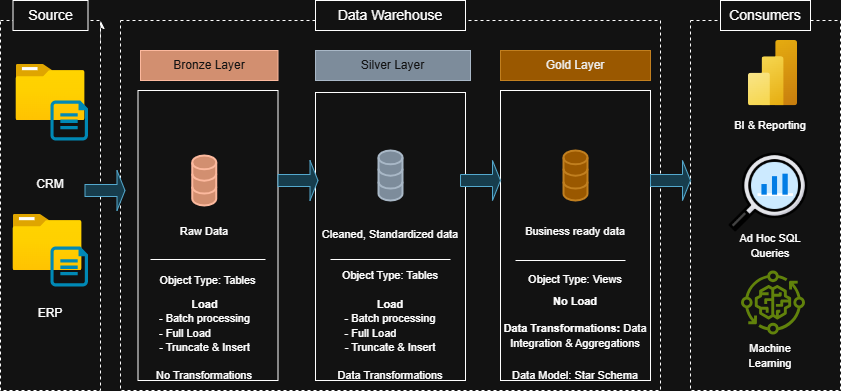

The diagram above was exported from draw.io. Its source (the exported page's mxGraphModel, read from the mxfile embedded in the PNG):
<mxGraphModel dx="872" dy="439" grid="1" gridSize="10" guides="1" tooltips="1" connect="1" arrows="1" fold="1" page="1" pageScale="1" pageWidth="850" pageHeight="1100" math="0" shadow="0">
  <root>
    <mxCell id="0" />
    <mxCell id="1" parent="0" />
    <mxCell id="0_bnLI4WgAB_rERA8SmN-4" value="" style="edgeStyle=orthogonalEdgeStyle;rounded=0;orthogonalLoop=1;jettySize=auto;html=1;" parent="1" edge="1">
      <mxGeometry relative="1" as="geometry">
        <mxPoint x="100" y="100" as="sourcePoint" />
        <mxPoint x="100" y="80" as="targetPoint" />
      </mxGeometry>
    </mxCell>
    <mxCell id="0_bnLI4WgAB_rERA8SmN-5" value="" style="rounded=0;whiteSpace=wrap;html=1;dashed=1;" parent="1" vertex="1">
      <mxGeometry x="120" y="80" width="540" height="370" as="geometry" />
    </mxCell>
    <mxCell id="0_bnLI4WgAB_rERA8SmN-6" value="&lt;font style=&quot;font-size: 14px;&quot;&gt;Data Warehouse&lt;/font&gt;" style="rounded=0;whiteSpace=wrap;html=1;" parent="1" vertex="1">
      <mxGeometry x="315" y="60" width="150" height="30" as="geometry" />
    </mxCell>
    <mxCell id="0_bnLI4WgAB_rERA8SmN-7" value="&lt;div&gt;&lt;br&gt;&lt;/div&gt;&lt;div&gt;&lt;br&gt;&lt;/div&gt;&lt;div&gt;&lt;br&gt;&lt;/div&gt;&lt;div&gt;&lt;br&gt;&lt;/div&gt;&lt;div&gt;&lt;br&gt;&lt;/div&gt;&lt;div&gt;&lt;br&gt;&lt;/div&gt;&lt;div&gt;CRM&lt;/div&gt;&lt;div&gt;&lt;br&gt;&lt;/div&gt;&lt;div&gt;&lt;br&gt;&lt;/div&gt;&lt;div&gt;&lt;br&gt;&lt;/div&gt;&lt;div&gt;&lt;br&gt;&lt;/div&gt;&lt;div&gt;&lt;br&gt;&lt;/div&gt;&lt;div&gt;&lt;br&gt;&lt;/div&gt;&lt;div&gt;&lt;br&gt;&lt;/div&gt;&lt;div&gt;&lt;br&gt;&lt;/div&gt;&lt;div&gt;ERP&lt;/div&gt;" style="rounded=0;whiteSpace=wrap;html=1;dashed=1;" parent="1" vertex="1">
      <mxGeometry y="80" width="100" height="370" as="geometry" />
    </mxCell>
    <mxCell id="0_bnLI4WgAB_rERA8SmN-9" value="" style="rounded=0;whiteSpace=wrap;html=1;dashed=1;" parent="1" vertex="1">
      <mxGeometry x="690" y="80" width="150" height="370" as="geometry" />
    </mxCell>
    <mxCell id="0_bnLI4WgAB_rERA8SmN-10" value="&lt;font style=&quot;font-size: 14px;&quot;&gt;Consumers&lt;/font&gt;" style="rounded=0;whiteSpace=wrap;html=1;" parent="1" vertex="1">
      <mxGeometry x="720" y="60" width="90" height="30" as="geometry" />
    </mxCell>
    <mxCell id="0_bnLI4WgAB_rERA8SmN-11" value="&lt;font style=&quot;font-size: 14px;&quot;&gt;Source&lt;/font&gt;" style="rounded=0;whiteSpace=wrap;html=1;" parent="1" vertex="1">
      <mxGeometry x="12.5" y="60" width="75" height="30" as="geometry" />
    </mxCell>
    <mxCell id="0_bnLI4WgAB_rERA8SmN-12" value="Bronze Layer" style="rounded=0;whiteSpace=wrap;html=1;fillColor=#a0522d;fontColor=#ffffff;strokeColor=#6D1F00;" parent="1" vertex="1">
      <mxGeometry x="140" y="110" width="137.5" height="30" as="geometry" />
    </mxCell>
    <mxCell id="0_bnLI4WgAB_rERA8SmN-13" value="" style="rounded=0;whiteSpace=wrap;html=1;" parent="1" vertex="1">
      <mxGeometry x="137.5" y="150" width="140" height="290" as="geometry" />
    </mxCell>
    <mxCell id="0_bnLI4WgAB_rERA8SmN-14" value="Silver Layer" style="rounded=0;whiteSpace=wrap;html=1;fillColor=#647687;fontColor=#ffffff;strokeColor=#314354;" parent="1" vertex="1">
      <mxGeometry x="315" y="110" width="155" height="30" as="geometry" />
    </mxCell>
    <mxCell id="0_bnLI4WgAB_rERA8SmN-15" value="" style="rounded=0;whiteSpace=wrap;html=1;" parent="1" vertex="1">
      <mxGeometry x="315" y="152" width="150" height="288" as="geometry" />
    </mxCell>
    <mxCell id="0_bnLI4WgAB_rERA8SmN-16" value="Gold Layer" style="rounded=0;whiteSpace=wrap;html=1;fillColor=#f0a30a;fontColor=#000000;strokeColor=#BD7000;" parent="1" vertex="1">
      <mxGeometry x="500" y="110" width="150" height="30" as="geometry" />
    </mxCell>
    <mxCell id="0_bnLI4WgAB_rERA8SmN-17" value="" style="rounded=0;whiteSpace=wrap;html=1;" parent="1" vertex="1">
      <mxGeometry x="500" y="150" width="150" height="290" as="geometry" />
    </mxCell>
    <mxCell id="0_bnLI4WgAB_rERA8SmN-19" value="" style="image;aspect=fixed;html=1;points=[];align=center;fontSize=12;image=img/lib/azure2/general/Folder_Blank.svg;" parent="1" vertex="1">
      <mxGeometry x="15.5" y="124" width="69" height="56.00000000000001" as="geometry" />
    </mxCell>
    <mxCell id="0_bnLI4WgAB_rERA8SmN-20" value="" style="verticalLabelPosition=bottom;html=1;verticalAlign=top;align=center;strokeColor=none;fillColor=#00BEF2;shape=mxgraph.azure.cloud_services_configuration_file;pointerEvents=1;" parent="1" vertex="1">
      <mxGeometry x="50" y="160" width="37.5" height="40" as="geometry" />
    </mxCell>
    <mxCell id="0_bnLI4WgAB_rERA8SmN-29" value="" style="image;aspect=fixed;html=1;points=[];align=center;fontSize=12;image=img/lib/azure2/general/Folder_Blank.svg;" parent="1" vertex="1">
      <mxGeometry x="12.5" y="274" width="69" height="56.00000000000001" as="geometry" />
    </mxCell>
    <mxCell id="0_bnLI4WgAB_rERA8SmN-30" value="" style="verticalLabelPosition=bottom;html=1;verticalAlign=top;align=center;strokeColor=none;fillColor=#00BEF2;shape=mxgraph.azure.cloud_services_configuration_file;pointerEvents=1;" parent="1" vertex="1">
      <mxGeometry x="50" y="306" width="37.5" height="40" as="geometry" />
    </mxCell>
    <mxCell id="0_bnLI4WgAB_rERA8SmN-31" value="" style="html=1;verticalLabelPosition=bottom;align=center;labelBackgroundColor=#ffffff;verticalAlign=top;strokeWidth=2;strokeColor=#6D1F00;shadow=0;dashed=0;shape=mxgraph.ios7.icons.data;fillColor=#a0522d;fontColor=#ffffff;" parent="1" vertex="1">
      <mxGeometry x="191.75" y="215" width="24" height="50" as="geometry" />
    </mxCell>
    <mxCell id="0_bnLI4WgAB_rERA8SmN-32" value="" style="html=1;verticalLabelPosition=bottom;align=center;labelBackgroundColor=#ffffff;verticalAlign=top;strokeWidth=2;strokeColor=#314354;shadow=0;dashed=0;shape=mxgraph.ios7.icons.data;fillColor=#647687;fontColor=#ffffff;" parent="1" vertex="1">
      <mxGeometry x="378" y="210" width="24" height="50" as="geometry" />
    </mxCell>
    <mxCell id="0_bnLI4WgAB_rERA8SmN-33" value="" style="html=1;verticalLabelPosition=bottom;align=center;labelBackgroundColor=#ffffff;verticalAlign=top;strokeWidth=2;strokeColor=#BD7000;shadow=0;dashed=0;shape=mxgraph.ios7.icons.data;fillColor=#f0a30a;fontColor=#000000;" parent="1" vertex="1">
      <mxGeometry x="563" y="210" width="24" height="50" as="geometry" />
    </mxCell>
    <mxCell id="0_bnLI4WgAB_rERA8SmN-34" value="" style="shape=singleArrow;whiteSpace=wrap;html=1;fillColor=#b1ddf0;strokeColor=#10739e;" parent="1" vertex="1">
      <mxGeometry x="84.5" y="230" width="40" height="40" as="geometry" />
    </mxCell>
    <mxCell id="0_bnLI4WgAB_rERA8SmN-35" value="" style="shape=singleArrow;whiteSpace=wrap;html=1;fillColor=#b1ddf0;strokeColor=#10739e;" parent="1" vertex="1">
      <mxGeometry x="277.5" y="220" width="40" height="40" as="geometry" />
    </mxCell>
    <mxCell id="0_bnLI4WgAB_rERA8SmN-36" value="" style="shape=singleArrow;whiteSpace=wrap;html=1;fillColor=#b1ddf0;strokeColor=#10739e;" parent="1" vertex="1">
      <mxGeometry x="460" y="220" width="40" height="40" as="geometry" />
    </mxCell>
    <mxCell id="0_bnLI4WgAB_rERA8SmN-38" value="" style="shape=singleArrow;whiteSpace=wrap;html=1;fillColor=#b1ddf0;strokeColor=#10739e;" parent="1" vertex="1">
      <mxGeometry x="650" y="220" width="40" height="40" as="geometry" />
    </mxCell>
    <mxCell id="0_bnLI4WgAB_rERA8SmN-39" value="&lt;font style=&quot;font-size: 11px;&quot;&gt;Raw Data&lt;/font&gt;" style="text;html=1;align=center;verticalAlign=middle;whiteSpace=wrap;rounded=0;" parent="1" vertex="1">
      <mxGeometry x="173.75" y="276" width="60" height="30" as="geometry" />
    </mxCell>
    <mxCell id="0_bnLI4WgAB_rERA8SmN-40" value="&lt;font style=&quot;font-size: 11px;&quot;&gt;Cleaned, Standardized data&lt;/font&gt;" style="text;html=1;align=center;verticalAlign=middle;whiteSpace=wrap;rounded=0;" parent="1" vertex="1">
      <mxGeometry x="315" y="274" width="150" height="40" as="geometry" />
    </mxCell>
    <mxCell id="0_bnLI4WgAB_rERA8SmN-41" value="&lt;font style=&quot;font-size: 11px;&quot;&gt;Business ready data&lt;/font&gt;" style="text;html=1;align=center;verticalAlign=middle;whiteSpace=wrap;rounded=0;" parent="1" vertex="1">
      <mxGeometry x="510" y="276" width="130" height="30" as="geometry" />
    </mxCell>
    <mxCell id="0_bnLI4WgAB_rERA8SmN-43" value="" style="line;strokeWidth=1;html=1;" parent="1" vertex="1">
      <mxGeometry x="150" y="314" width="115" height="10" as="geometry" />
    </mxCell>
    <mxCell id="0_bnLI4WgAB_rERA8SmN-44" value="" style="line;strokeWidth=1;html=1;" parent="1" vertex="1">
      <mxGeometry x="330" y="314" width="120" height="10" as="geometry" />
    </mxCell>
    <mxCell id="0_bnLI4WgAB_rERA8SmN-45" value="" style="line;strokeWidth=1;html=1;" parent="1" vertex="1">
      <mxGeometry x="515" y="315" width="110" height="10" as="geometry" />
    </mxCell>
    <mxCell id="0_bnLI4WgAB_rERA8SmN-46" value="&lt;font style=&quot;font-size: 11px;&quot;&gt;Object Type: Tables&lt;/font&gt;" style="text;html=1;align=center;verticalAlign=middle;whiteSpace=wrap;rounded=0;" parent="1" vertex="1">
      <mxGeometry x="150" y="325" width="115" height="30" as="geometry" />
    </mxCell>
    <mxCell id="0_bnLI4WgAB_rERA8SmN-48" value="&lt;div style=&quot;&quot;&gt;&lt;b style=&quot;background-color: transparent; color: light-dark(rgb(0, 0, 0), rgb(255, 255, 255));&quot;&gt;&lt;font style=&quot;font-size: 11px;&quot;&gt;Load&lt;/font&gt;&lt;/b&gt;&lt;/div&gt;&lt;div&gt;&lt;span style=&quot;background-color: transparent; color: light-dark(rgb(0, 0, 0), rgb(255, 255, 255));&quot;&gt;&lt;font style=&quot;font-size: 11px;&quot;&gt;- Batch processing&lt;/font&gt;&lt;/span&gt;&lt;div style=&quot;text-align: left;&quot;&gt;&lt;font style=&quot;font-size: 11px;&quot;&gt;- Full Load&lt;/font&gt;&lt;/div&gt;&lt;div&gt;&lt;font style=&quot;font-size: 11px;&quot;&gt;- Truncate &amp;amp; Insert&lt;/font&gt;&lt;/div&gt;&lt;/div&gt;" style="text;html=1;align=center;verticalAlign=middle;whiteSpace=wrap;rounded=0;" parent="1" vertex="1">
      <mxGeometry x="142.5" y="350" width="122.5" height="70" as="geometry" />
    </mxCell>
    <mxCell id="0_bnLI4WgAB_rERA8SmN-49" value="&lt;font style=&quot;font-size: 11px;&quot;&gt;No Transformations&lt;/font&gt;" style="text;html=1;align=center;verticalAlign=middle;whiteSpace=wrap;rounded=0;" parent="1" vertex="1">
      <mxGeometry x="133.75" y="420" width="140" height="30" as="geometry" />
    </mxCell>
    <mxCell id="0_bnLI4WgAB_rERA8SmN-51" value="&lt;div&gt;&lt;div&gt;&lt;b style=&quot;background-color: transparent; color: light-dark(rgb(0, 0, 0), rgb(255, 255, 255));&quot;&gt;&lt;font style=&quot;font-size: 11px;&quot;&gt;Load&lt;/font&gt;&lt;/b&gt;&lt;/div&gt;&lt;div&gt;&lt;span style=&quot;background-color: transparent; color: light-dark(rgb(0, 0, 0), rgb(255, 255, 255));&quot;&gt;&lt;font style=&quot;font-size: 11px;&quot;&gt;- Batch processing&lt;/font&gt;&lt;/span&gt;&lt;div style=&quot;text-align: left;&quot;&gt;&lt;font style=&quot;font-size: 11px;&quot;&gt;- Full Load&lt;/font&gt;&lt;/div&gt;&lt;div&gt;&lt;font style=&quot;font-size: 11px;&quot;&gt;- Truncate &amp;amp; Insert&lt;/font&gt;&lt;/div&gt;&lt;/div&gt;&lt;/div&gt;" style="text;html=1;align=center;verticalAlign=middle;whiteSpace=wrap;rounded=0;" parent="1" vertex="1">
      <mxGeometry x="315" y="350" width="150" height="70" as="geometry" />
    </mxCell>
    <mxCell id="0_bnLI4WgAB_rERA8SmN-52" value="&lt;font style=&quot;font-size: 11px;&quot;&gt;Object Type: Tables&lt;/font&gt;" style="text;html=1;align=center;verticalAlign=middle;whiteSpace=wrap;rounded=0;" parent="1" vertex="1">
      <mxGeometry x="330" y="320" width="120" height="30" as="geometry" />
    </mxCell>
    <mxCell id="0_bnLI4WgAB_rERA8SmN-53" value="&lt;font style=&quot;font-size: 11px;&quot;&gt;Data Transformations&lt;/font&gt;" style="text;html=1;align=center;verticalAlign=middle;whiteSpace=wrap;rounded=0;" parent="1" vertex="1">
      <mxGeometry x="320" y="420" width="140" height="30" as="geometry" />
    </mxCell>
    <mxCell id="0_bnLI4WgAB_rERA8SmN-54" value="&lt;font style=&quot;font-size: 11px;&quot;&gt;Object Type: Views&lt;/font&gt;" style="text;html=1;align=center;verticalAlign=middle;whiteSpace=wrap;rounded=0;" parent="1" vertex="1">
      <mxGeometry x="515" y="324" width="120" height="30" as="geometry" />
    </mxCell>
    <mxCell id="0_bnLI4WgAB_rERA8SmN-56" value="&lt;div&gt;&lt;b style=&quot;background-color: transparent; color: light-dark(rgb(0, 0, 0), rgb(255, 255, 255));&quot;&gt;&lt;font style=&quot;font-size: 11px;&quot;&gt;No Load&lt;/font&gt;&lt;/b&gt;&lt;/div&gt;" style="text;html=1;align=center;verticalAlign=middle;whiteSpace=wrap;rounded=0;" parent="1" vertex="1">
      <mxGeometry x="500" y="346" width="150" height="30" as="geometry" />
    </mxCell>
    <mxCell id="0_bnLI4WgAB_rERA8SmN-57" value="&lt;font style=&quot;font-size: 11px;&quot;&gt;&lt;b&gt;Data Transformations: &lt;/b&gt;Data Integration &amp;amp; Aggregations&lt;/font&gt;" style="text;html=1;align=center;verticalAlign=middle;whiteSpace=wrap;rounded=0;" parent="1" vertex="1">
      <mxGeometry x="500" y="370" width="150" height="50" as="geometry" />
    </mxCell>
    <mxCell id="0_bnLI4WgAB_rERA8SmN-58" value="&lt;font style=&quot;font-size: 11px;&quot;&gt;Data Model: Star Schema&lt;/font&gt;" style="text;html=1;align=center;verticalAlign=middle;whiteSpace=wrap;rounded=0;" parent="1" vertex="1">
      <mxGeometry x="500" y="420" width="150" height="30" as="geometry" />
    </mxCell>
    <mxCell id="0_bnLI4WgAB_rERA8SmN-60" value="" style="image;aspect=fixed;html=1;points=[];align=center;fontSize=12;image=img/lib/azure2/analytics/Power_BI_Embedded.svg;" parent="1" vertex="1">
      <mxGeometry x="748" y="100" width="49" height="65.33" as="geometry" />
    </mxCell>
    <mxCell id="BNqr4s0Iq54unIZxrESn-1" value="" style="sketch=0;outlineConnect=0;fontColor=#232F3E;gradientColor=none;fillColor=#7AA116;strokeColor=none;dashed=0;verticalLabelPosition=bottom;verticalAlign=top;align=center;html=1;fontSize=12;fontStyle=0;aspect=fixed;pointerEvents=1;shape=mxgraph.aws4.iot_greengrass_component_machine_learning;" vertex="1" parent="1">
      <mxGeometry x="740.5" y="330" width="64" height="64" as="geometry" />
    </mxCell>
    <mxCell id="BNqr4s0Iq54unIZxrESn-2" value="" style="shape=image;html=1;verticalAlign=top;verticalLabelPosition=bottom;labelBackgroundColor=#ffffff;imageAspect=0;aspect=fixed;image=https://cdn4.iconfinder.com/data/icons/success-filloutline/64/chart-analysis-analytics-data_analytics-pie_1-128.png" vertex="1" parent="1">
      <mxGeometry x="726" y="210" width="84" height="84" as="geometry" />
    </mxCell>
    <mxCell id="BNqr4s0Iq54unIZxrESn-3" value="&lt;font style=&quot;font-size: 11px;&quot;&gt;BI &amp;amp; Reporting&lt;/font&gt;" style="text;html=1;align=center;verticalAlign=middle;whiteSpace=wrap;rounded=0;" vertex="1" parent="1">
      <mxGeometry x="730" y="170" width="80" height="30" as="geometry" />
    </mxCell>
    <mxCell id="BNqr4s0Iq54unIZxrESn-4" value="&lt;font style=&quot;font-size: 11px;&quot;&gt;Ad Hoc SQL Queries&lt;/font&gt;" style="text;html=1;align=center;verticalAlign=middle;whiteSpace=wrap;rounded=0;" vertex="1" parent="1">
      <mxGeometry x="730" y="290" width="80" height="30" as="geometry" />
    </mxCell>
    <mxCell id="BNqr4s0Iq54unIZxrESn-5" value="&lt;font style=&quot;font-size: 11px;&quot;&gt;Machine Learning&lt;/font&gt;" style="text;html=1;align=center;verticalAlign=middle;whiteSpace=wrap;rounded=0;" vertex="1" parent="1">
      <mxGeometry x="730" y="400" width="80" height="30" as="geometry" />
    </mxCell>
  </root>
</mxGraphModel>